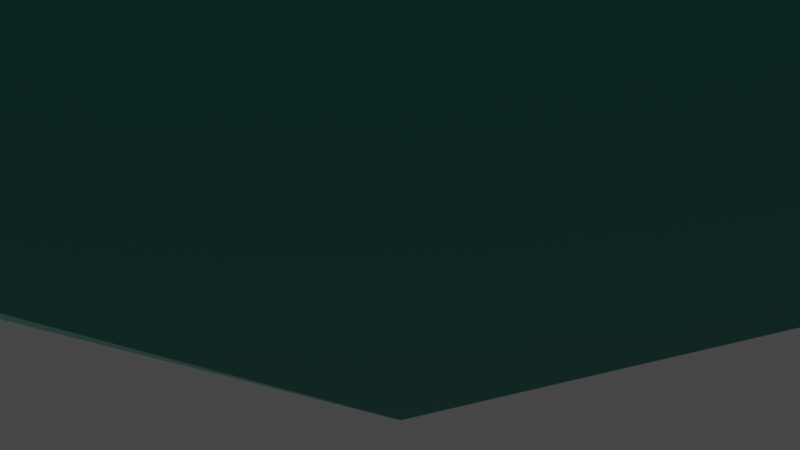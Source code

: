 # Source: J74.RombicosidodecaedroMetabigiroide.blend  (saved by Blender 3.2.14; exported with 4.5.12 LTS)
import bpy
from mathutils import Matrix  # noqa: F401  (used for matrix-valued properties, if any)

bpy.ops.wm.read_factory_settings(use_empty=True)
scene = bpy.context.scene
scene.name = 'Scene'

# ---- collections
col_collection = bpy.data.collections.new('Collection'); scene.collection.children.link(col_collection)

# ---- materials (node trees are filled in below, after node groups)
mat_pentagono_rombicosidodecaedro = bpy.data.materials.new('PENTAGONO ROMBICOSIDODECAEDRO')
mat_pentagono_rombicosidodecaedro.use_transparent_shadow = False
mat_triangulo_rombicosidodecaedro = bpy.data.materials.new('TRIANGULO ROMBICOSIDODECAEDRO')
mat_triangulo_rombicosidodecaedro.use_transparent_shadow = False
mat_cuadro_rombicosidodecaedro = bpy.data.materials.new('CUADRO ROMBICOSIDODECAEDRO')
mat_cuadro_rombicosidodecaedro.use_transparent_shadow = False

# ---- material node trees
mat_pentagono_rombicosidodecaedro.use_nodes = True; mat_pentagono_rombicosidodecaedro.node_tree.nodes.clear()
_N = mat_pentagono_rombicosidodecaedro.node_tree.nodes; _L = mat_pentagono_rombicosidodecaedro.node_tree.links
n0 = _N.new('ShaderNodeBsdfPrincipled'); n0.name = 'Principled BSDF'; n0.location = (10, 300)
n0.distribution = 'GGX'
n0.subsurface_method = 'RANDOM_WALK_SKIN'
n0.inputs[0].default_value = (0.4621, 0.8308, 0.6654, 1.0)
n0.inputs[1].default_value = 1.0
n0.inputs[3].default_value = 1.45
n0.inputs[27].default_value = (0.0, 0.0, 0.0, 1.0)
n0.inputs[28].default_value = 1.0
n1 = _N.new('ShaderNodeOutputMaterial'); n1.name = 'Material Output'; n1.location = (300, 300)
_L.new(n0.outputs[0], n1.inputs[0])
n1.is_active_output = True
mat_triangulo_rombicosidodecaedro.use_nodes = True; mat_triangulo_rombicosidodecaedro.node_tree.nodes.clear()
_N = mat_triangulo_rombicosidodecaedro.node_tree.nodes; _L = mat_triangulo_rombicosidodecaedro.node_tree.links
n0 = _N.new('ShaderNodeBsdfPrincipled'); n0.name = 'Principled BSDF'; n0.location = (10, 300)
n0.distribution = 'GGX'
n0.subsurface_method = 'RANDOM_WALK_SKIN'
n0.inputs[0].default_value = (0.2051, 0.7305, 0.5647, 1.0)
n0.inputs[1].default_value = 1.0
n0.inputs[3].default_value = 1.45
n0.inputs[27].default_value = (0.0, 0.0, 0.0, 1.0)
n0.inputs[28].default_value = 1.0
n1 = _N.new('ShaderNodeOutputMaterial'); n1.name = 'Material Output'; n1.location = (300, 300)
_L.new(n0.outputs[0], n1.inputs[0])
n1.is_active_output = True
mat_cuadro_rombicosidodecaedro.use_nodes = True; mat_cuadro_rombicosidodecaedro.node_tree.nodes.clear()
_N = mat_cuadro_rombicosidodecaedro.node_tree.nodes; _L = mat_cuadro_rombicosidodecaedro.node_tree.links
n0 = _N.new('ShaderNodeBsdfPrincipled'); n0.name = 'Principled BSDF'; n0.location = (10, 300)
n0.distribution = 'GGX'
n0.subsurface_method = 'RANDOM_WALK_SKIN'
n0.inputs[0].default_value = (0.04373, 0.3663, 0.305, 1.0)
n0.inputs[1].default_value = 1.0
n0.inputs[3].default_value = 1.45
n0.inputs[27].default_value = (0.0, 0.0, 0.0, 1.0)
n0.inputs[28].default_value = 1.0
n1 = _N.new('ShaderNodeOutputMaterial'); n1.name = 'Material Output'; n1.location = (300, 300)
_L.new(n0.outputs[0], n1.inputs[0])
n1.is_active_output = True

# ---- world
world_world = bpy.data.worlds.new('World'); scene.world = world_world
world_world.use_nodes = True; world_world.node_tree.nodes.clear()
_N = world_world.node_tree.nodes; _L = world_world.node_tree.links
n0 = _N.new('ShaderNodeOutputWorld'); n0.name = 'World Output'; n0.location = (300, 300)
n1 = _N.new('ShaderNodeBackground'); n1.name = 'Background'; n1.location = (10, 300)
n1.inputs[0].default_value = (0.05088, 0.05088, 0.05088, 1.0)
_L.new(n1.outputs[0], n0.inputs[0])
n0.is_active_output = True
world_world.color = (0.05088, 0.05088, 0.05088)
world_world.use_sun_shadow = False
world_world.sun_shadow_jitter_overblur = 0.0

# ---- cameras
cam_camera = bpy.data.cameras.new('Camera')
cam_camera.clip_end = 100.0
cam_camera.ortho_scale = 7.314

# ---- lights
light_light = bpy.data.lights.new('Light', 'POINT')
light_light.transmission_factor = 0.0
light_light.energy = 1000.0
light_light.shadow_soft_size = 0.1
light_light.shadow_maximum_resolution = 0.006
light_light.use_absolute_resolution = True

# ---- meshes
me_j74_rombicosidodecaedrometabigiroide = bpy.data.meshes.new('J74.RombicosidodecaedroMetabigiroide')
me_j74_rombicosidodecaedrometabigiroide.from_pydata([(3.859, -3.623, 8.484), (1.62, 0.0, 9.868), (0.0, -5.862, 8.101), (7.483, 2.239, 6.245), (3.623, -7.246, 5.862), (2.239, -9.485, 2.239), (-2.239, -2.239, 9.485), (-2.239, 2.239, 9.485), (-8.101, 0.0, 5.862), (-3.623, -7.246, 5.862), (3.623, 7.246, -5.862), (7.483, 2.239, -6.245), (3.859, 3.623, -8.484), (7.483, -2.239, -6.245), (1.62, 0.0, -9.868), (-2.239, 2.239, -9.485), (-2.239, -2.239, -9.485), (-8.101, 0.0, -5.862), (2.239, 9.485, 2.239), (-3.623, 7.246, 5.862), (3.623, 7.246, 5.862), (7.246, 5.862, 3.623), (9.485, 2.239, 2.239), (3.859, 3.623, 8.484), (0.0, 5.862, 8.101), (5.862, 8.101, 0.0), (2.239, 9.485, -2.239), (-3.623, 7.246, -5.862), (9.485, -2.239, 2.239), (7.246, 5.862, -3.623), (7.483, -2.239, 6.245), (0.0, 5.862, -8.101), (5.862, -8.101, 0.0), (-2.239, 9.485, 2.239), (9.485, 2.239, -2.239), (-7.246, 5.862, 3.623), (-2.239, 9.485, -2.239), (9.485, -2.239, -2.239), (-7.246, 5.862, -3.623), (3.859, -3.623, -8.484), (3.623, -7.246, -5.862), (-9.485, 2.239, 2.239), (7.246, -5.862, 3.623), (-5.862, 3.623, 7.246), (-5.862, 8.101, 0.0), (2.239, -9.485, -2.239), (-3.623, -7.246, -5.862), (-9.485, -2.239, 2.239), (7.246, -5.862, -3.623), (-5.862, -3.623, 7.246), (0.0, -5.862, -8.101), (-2.239, -9.485, 2.239), (-5.862, -8.101, 0.0), (-9.485, 2.239, -2.239), (-7.246, -5.862, 3.623), (-5.862, 3.623, -7.246), (-2.239, -9.485, -2.239), (-9.485, -2.239, -2.239), (-7.246, -5.862, -3.623), (-5.862, -3.623, -7.246)], [], [(0, 1, 2), (0, 3, 1), (4, 0, 2), (4, 2, 5), (6, 2, 1), (6, 1, 7), (6, 7, 8), (9, 2, 6), (9, 5, 2), (10, 11, 12), (13, 12, 11), (14, 15, 12), (14, 12, 13), (16, 17, 15), (16, 15, 14), (18, 19, 20), (21, 3, 22), (21, 18, 20), (21, 20, 3), (23, 1, 3), (23, 7, 1), (23, 3, 20), (24, 20, 19), (24, 19, 7), (24, 7, 23), (24, 23, 20), (25, 18, 21), (25, 21, 22), (26, 18, 25), (26, 10, 27), (26, 25, 10), (28, 22, 3), (29, 11, 10), (29, 10, 25), (29, 25, 22), (30, 3, 0), (30, 0, 4), (30, 28, 3), (31, 10, 12), (31, 12, 15), (31, 15, 27), (31, 27, 10), (32, 4, 5), (33, 19, 18), (33, 18, 26), (34, 11, 29), (34, 13, 11), (34, 22, 28), (34, 29, 22), (35, 19, 33), (36, 26, 27), (36, 33, 26), (37, 28, 32), (37, 13, 34), (37, 34, 28), (38, 36, 27), (39, 14, 13), (39, 13, 40), (39, 16, 14), (41, 8, 35), (41, 35, 38), (42, 28, 30), (42, 30, 4), (42, 4, 32), (42, 32, 28), (43, 35, 8), (43, 7, 19), (43, 19, 35), (43, 8, 7), (44, 36, 38), (44, 35, 33), (44, 38, 35), (44, 33, 36), (45, 46, 40), (45, 40, 32), (45, 32, 5), (47, 8, 41), (48, 40, 13), (48, 32, 40), (48, 13, 37), (48, 37, 32), (49, 6, 8), (49, 9, 6), (49, 8, 47), (50, 40, 46), (50, 46, 16), (50, 16, 39), (50, 39, 40), (51, 5, 9), (51, 9, 52), (51, 45, 5), (53, 38, 17), (53, 41, 38), (53, 47, 41), (54, 49, 47), (54, 9, 49), (54, 47, 52), (54, 52, 9), (55, 27, 15), (55, 15, 17), (55, 17, 38), (55, 38, 27), (56, 46, 45), (56, 52, 46), (56, 45, 51), (56, 51, 52), (57, 52, 47), (57, 53, 17), (57, 47, 53), (58, 52, 57), (58, 57, 17), (58, 46, 52), (59, 58, 17), (59, 17, 16), (59, 46, 58), (59, 16, 46)])
me_j74_rombicosidodecaedrometabigiroide.polygons.foreach_set('material_index', [2, 0, 1, 0, 2, 1, 0, 2, 0, 2, 0, 2, 0, 0, 1, 0, 1, 2, 2, 0, 2, 2, 0, 2, 2, 1, 2, 0, 1, 0, 2, 2, 2, 2, 0, 0, 2, 2, 1, 2, 2, 0, 2, 0, 2, 1, 2, 2, 0, 2, 0, 2, 0, 2, 2, 2, 0, 2, 2, 2, 0, 1, 2, 2, 0, 2, 2, 1, 0, 2, 2, 0, 1, 0, 2, 1, 1, 2, 2, 1, 0, 0, 2, 2, 0, 2, 2, 1, 0, 2, 2, 2, 0, 2, 2, 1, 0, 2, 2, 0, 2, 1, 0, 2, 2, 1, 0, 1, 2, 0, 2, 2, 2, 0, 1, 2])
me_j74_rombicosidodecaedrometabigiroide.materials.append(mat_pentagono_rombicosidodecaedro)
me_j74_rombicosidodecaedrometabigiroide.materials.append(mat_triangulo_rombicosidodecaedro)
me_j74_rombicosidodecaedrometabigiroide.materials.append(mat_cuadro_rombicosidodecaedro)
me_j74_rombicosidodecaedrometabigiroide.update()

# ---- objects
ob_light = bpy.data.objects.new('Light', light_light)
ob_camera = bpy.data.objects.new('Camera', cam_camera)
ob_j74_rombicosidodecaedrometabigiroide = bpy.data.objects.new('J74.RombicosidodecaedroMetabigiroide', me_j74_rombicosidodecaedrometabigiroide)

# ---- transforms, parenting, visibility, modifiers, constraints
ob_light.location = (4.076, 1.005, 5.904)
ob_light.rotation_euler = (0.6503, 0.05522, 1.866)
ob_light.lock_rotations_4d = False
ob_light.empty_display_type = 'ARROWS'
ob_light.color = (0.0, 0.0, 0.0, 0.0)
ob_light.lineart.crease_threshold = 0.0
ob_camera.location = (7.359, -6.926, 4.958)
ob_camera.rotation_euler = (1.109, 0.0, 0.8149)
ob_camera.lock_rotations_4d = False
ob_camera.empty_display_type = 'ARROWS'
ob_camera.color = (0.0, 0.0, 0.0, 0.0)
ob_camera.display_type = 'WIRE'
ob_camera.lineart.crease_threshold = 0.0
ob_j74_rombicosidodecaedrometabigiroide.location = (0.0, 0.0, 9.89)

# ---- collection membership
col_collection.objects.link(ob_light)
col_collection.objects.link(ob_camera)
col_collection.objects.link(ob_j74_rombicosidodecaedrometabigiroide)

# ---- scene / render settings (as saved in the file)
scene.camera = ob_camera
scene.frame_start = 1; scene.frame_end = 250; scene.frame_set(1)
scene.render.engine = 'BLENDER_EEVEE_NEXT'
scene.cycles.sampling_pattern = 'TABULATED_SOBOL'
scene.cycles.use_light_tree = False
scene.view_settings.view_transform = 'Filmic'
bpy.context.view_layer.update()
